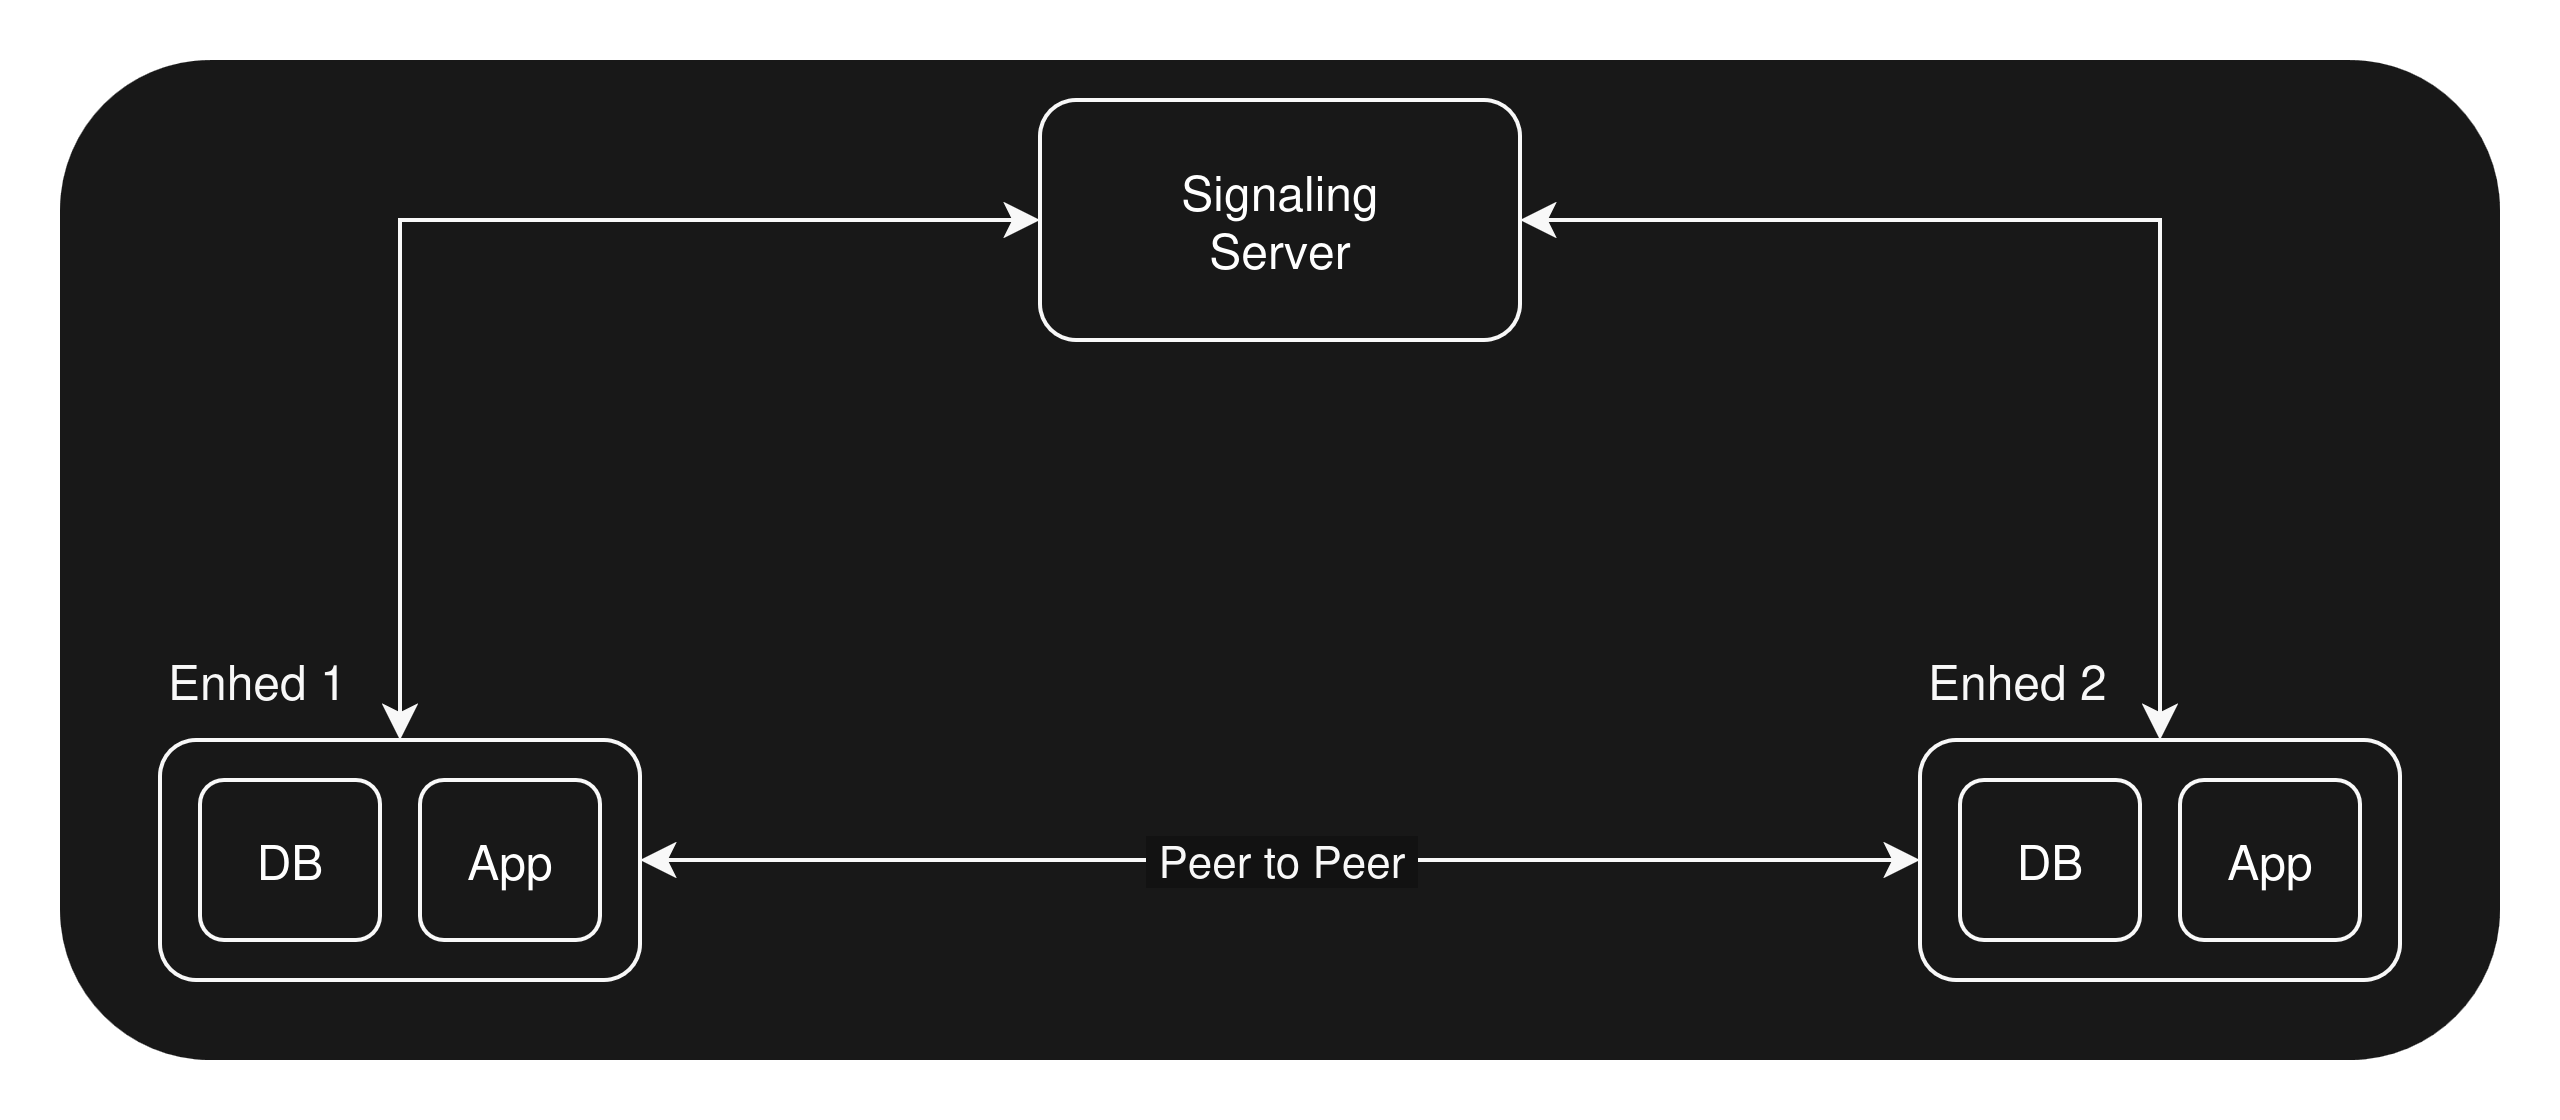

The diagram above was exported from draw.io. Its source (the exported page's mxGraphModel, read from the mxfile embedded in the PNG):
<mxGraphModel dx="889" dy="467" grid="1" gridSize="10" guides="1" tooltips="1" connect="1" arrows="1" fold="1" page="1" pageScale="1" pageWidth="850" pageHeight="1100" math="0" shadow="0">
  <root>
    <mxCell id="0" />
    <mxCell id="1" parent="0" />
    <mxCell id="2" parent="1" style="rounded=1;whiteSpace=wrap;html=1;strokeColor=none;fillColor=light-dark(#FFFFFF,#181818);" value="" vertex="1">
      <mxGeometry height="250" width="610" x="120" y="350" as="geometry" />
    </mxCell>
    <mxCell id="3" edge="1" parent="1" source="6" style="edgeStyle=orthogonalEdgeStyle;rounded=0;orthogonalLoop=1;jettySize=auto;html=1;entryX=0;entryY=0.5;entryDx=0;entryDy=0;exitX=0.5;exitY=0;exitDx=0;exitDy=0;startArrow=classic;startFill=1;strokeColor=light-dark(#000000,#F8F8F8);" target="9">
      <mxGeometry relative="1" as="geometry" />
    </mxCell>
    <mxCell id="4" edge="1" parent="1" source="6" style="edgeStyle=orthogonalEdgeStyle;rounded=0;orthogonalLoop=1;jettySize=auto;html=1;entryX=0;entryY=0.5;entryDx=0;entryDy=0;startArrow=classic;startFill=1;strokeColor=light-dark(#000000,#F8F8F8);" target="8">
      <mxGeometry relative="1" as="geometry" />
    </mxCell>
    <mxCell id="5" connectable="0" parent="4" style="edgeLabel;html=1;align=center;verticalAlign=middle;resizable=0;points=[];" value="&lt;span style=&quot;color: light-dark(rgb(0, 0, 0), rgb(248, 248, 248));&quot;&gt;&amp;nbsp;Peer to Peer&amp;nbsp;&lt;/span&gt;" vertex="1">
      <mxGeometry relative="1" x="-0.1309" y="-2" as="geometry">
        <mxPoint x="21" y="-2" as="offset" />
      </mxGeometry>
    </mxCell>
    <mxCell id="6" parent="1" style="rounded=1;whiteSpace=wrap;html=1;fillColor=light-dark(#FFFFFF,#181818);strokeColor=light-dark(#000000,#F8F8F8);" value="" vertex="1">
      <mxGeometry height="60" width="120" x="145" y="520" as="geometry" />
    </mxCell>
    <mxCell id="7" edge="1" parent="1" source="8" style="edgeStyle=orthogonalEdgeStyle;rounded=0;orthogonalLoop=1;jettySize=auto;html=1;entryX=1;entryY=0.5;entryDx=0;entryDy=0;exitX=0.5;exitY=0;exitDx=0;exitDy=0;startArrow=classic;startFill=1;strokeColor=light-dark(#000000,#F8F8F8);" target="9">
      <mxGeometry relative="1" as="geometry" />
    </mxCell>
    <mxCell id="8" parent="1" style="rounded=1;whiteSpace=wrap;html=1;fillColor=light-dark(#FFFFFF,#181818);strokeColor=light-dark(#000000,#F8F8F8);" value="" vertex="1">
      <mxGeometry height="60" width="120" x="585" y="520" as="geometry" />
    </mxCell>
    <mxCell id="9" parent="1" style="rounded=1;whiteSpace=wrap;html=1;fillColor=light-dark(#FFFFFF,#181818);strokeColor=light-dark(#000000,#F8F8F8);" value="&lt;div&gt;Signaling&lt;/div&gt;&lt;div&gt;Server&lt;/div&gt;" vertex="1">
      <mxGeometry height="60" width="120" x="365" y="360" as="geometry" />
    </mxCell>
    <mxCell id="10" parent="1" style="rounded=1;whiteSpace=wrap;html=1;fillColor=light-dark(#FFFFFF,#181818);strokeColor=light-dark(#000000,#F8F8F8);" value="DB" vertex="1">
      <mxGeometry height="40" width="45" x="155" y="530" as="geometry" />
    </mxCell>
    <mxCell id="11" parent="1" style="rounded=1;whiteSpace=wrap;html=1;fillColor=light-dark(#FFFFFF,#181818);strokeColor=light-dark(#000000,#F8F8F8);" value="App" vertex="1">
      <mxGeometry height="40" width="45" x="210" y="530" as="geometry" />
    </mxCell>
    <mxCell id="12" parent="1" style="rounded=1;whiteSpace=wrap;html=1;fillColor=light-dark(#FFFFFF,#181818);strokeColor=light-dark(#000000,#F8F8F8);" value="App" vertex="1">
      <mxGeometry height="40" width="45" x="650" y="530" as="geometry" />
    </mxCell>
    <mxCell id="13" parent="1" style="rounded=1;whiteSpace=wrap;html=1;fillColor=light-dark(#FFFFFF,#181818);strokeColor=light-dark(#000000,#F8F8F8);" value="DB" vertex="1">
      <mxGeometry height="40" width="45" x="595" y="530" as="geometry" />
    </mxCell>
    <mxCell id="14" parent="1" style="text;html=1;whiteSpace=wrap;strokeColor=none;fillColor=none;align=left;verticalAlign=middle;rounded=0;" value="&lt;div align=&quot;left&quot;&gt;&lt;span style=&quot;color: light-dark(rgb(0, 0, 0), rgb(248, 248, 248));&quot;&gt;Enhed 1&lt;/span&gt;&lt;/div&gt;" vertex="1">
      <mxGeometry height="30" width="60" x="145" y="490" as="geometry" />
    </mxCell>
    <mxCell id="15" parent="1" style="text;html=1;whiteSpace=wrap;strokeColor=none;fillColor=none;align=left;verticalAlign=middle;rounded=0;" value="&lt;div align=&quot;left&quot;&gt;&lt;span style=&quot;color: light-dark(rgb(0, 0, 0), rgb(248, 248, 248));&quot;&gt;Enhed 2&lt;/span&gt;&lt;/div&gt;" vertex="1">
      <mxGeometry height="30" width="60" x="585" y="490" as="geometry" />
    </mxCell>
  </root>
</mxGraphModel>